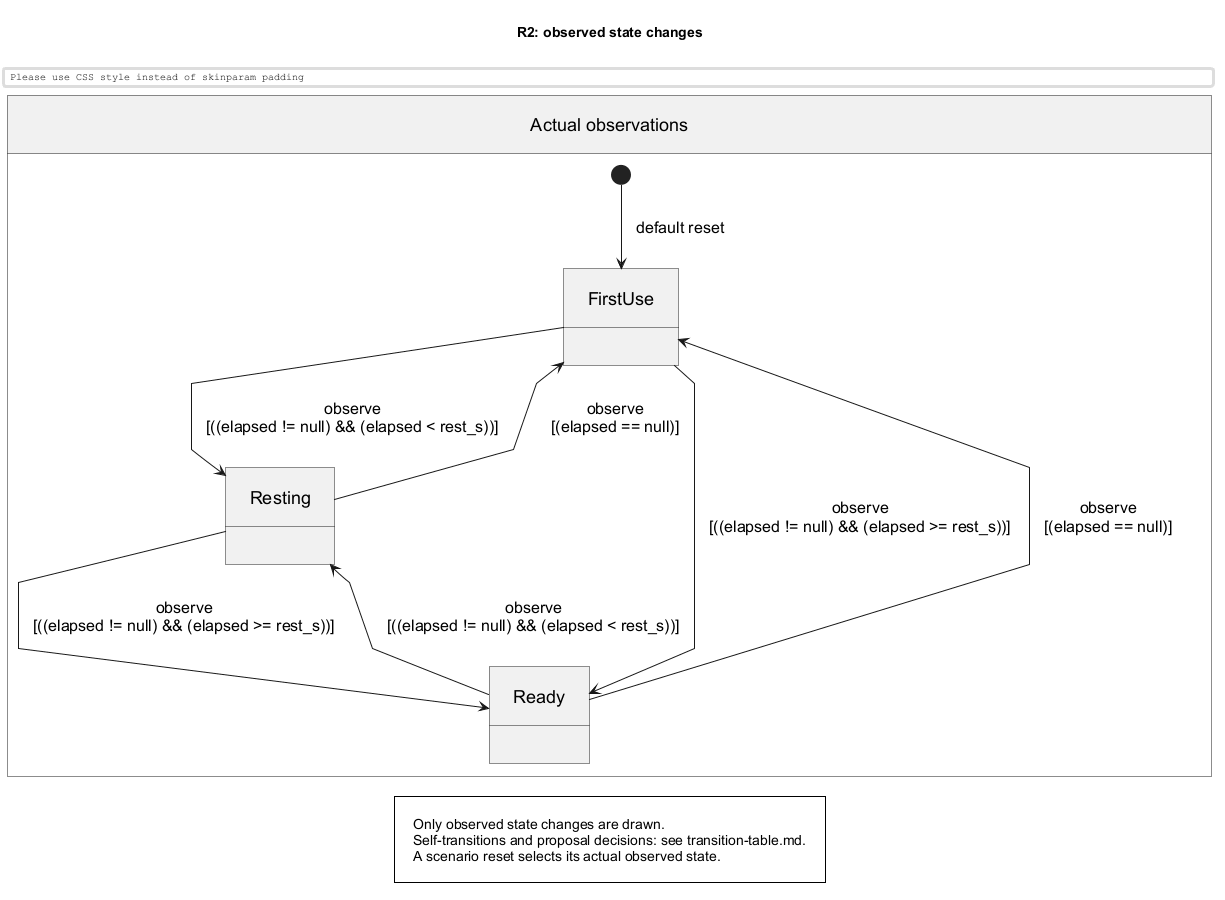

The diagram above was rendered by PlantUML. Its source (embedded in the PNG):
@startuml
skinparam monochrome true
skinparam backgroundColor white
skinparam defaultFontName Arial
skinparam defaultFontSize 18
skinparam ArrowFontSize 16
skinparam padding 14
skinparam shadowing false
skinparam roundcorner 0
skinparam linetype polyline
title R2: observed state changes
state "Actual observations" as Scope {
state "FirstUse" as FirstUse
state "Resting" as Resting
state "Ready" as Ready
[*] --> FirstUse : default reset
FirstUse --> Resting : observe\n[((elapsed != null) && (elapsed < rest_s))]
FirstUse --> Ready : observe\n[((elapsed != null) && (elapsed >= rest_s))]
Resting --> FirstUse : observe\n[(elapsed == null)]
Resting --> Ready : observe\n[((elapsed != null) && (elapsed >= rest_s))]
Ready --> FirstUse : observe\n[(elapsed == null)]
Ready --> Resting : observe\n[((elapsed != null) && (elapsed < rest_s))]
}
legend bottom
Only observed state changes are drawn.
Self-transitions and proposal decisions: see transition-table.md.
A scenario reset selects its actual observed state.
endlegend
@enduml